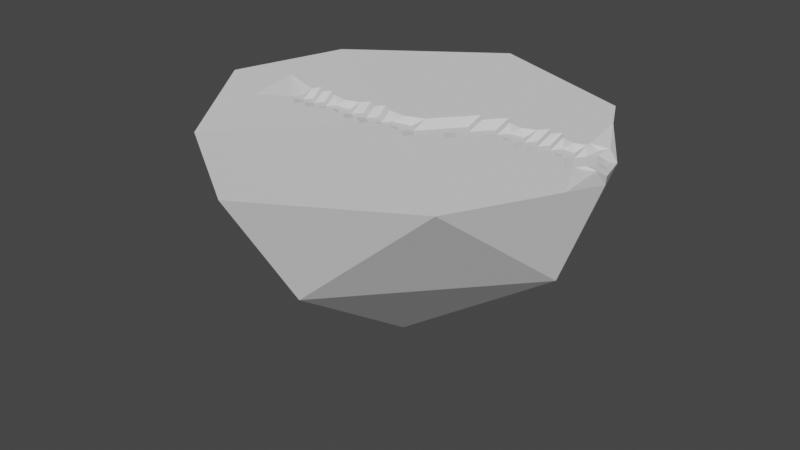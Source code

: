 # Source: Island.blend  (saved by Blender 2.80.75; exported with 4.5.12 LTS)
import bpy
from mathutils import Matrix  # noqa: F401  (used for matrix-valued properties, if any)

bpy.ops.wm.read_factory_settings(use_empty=True)
scene = bpy.context.scene
scene.name = 'Scene'

# ---- collections
col_collection = bpy.data.collections.new('Collection'); scene.collection.children.link(col_collection)

# ---- world
world_world = bpy.data.worlds.new('World'); scene.world = world_world
world_world.use_nodes = True; world_world.node_tree.nodes.clear()
_N = world_world.node_tree.nodes; _L = world_world.node_tree.links
n0 = _N.new('ShaderNodeOutputWorld'); n0.name = 'World Output'; n0.location = (300, 300)
n1 = _N.new('ShaderNodeBackground'); n1.name = 'Background'; n1.location = (10, 300)
n1.inputs[0].default_value = (0.05088, 0.05088, 0.05088, 1.0)
_L.new(n1.outputs[0], n0.inputs[0])
n0.is_active_output = True
world_world.color = (0.05088, 0.05088, 0.05088)
world_world.use_sun_shadow = False
world_world.sun_shadow_jitter_overblur = 0.0

# ---- meshes
me_cone = bpy.data.meshes.new('Cone')
me_cone.from_pydata([(-0.3575, 2.584, 0.2547), (-2.5, -2.436e-07, 0.2547), (1.669e-07, -2.5, 0.2547), (2.5, -1.045e-07, 0.2547), (0.1113, -0.03189, -2.245), (-2.059, 1.38, 0.2547), (0.2262, -1.776, -1.035), (-1.809, -0.02543, -1.035), (-1.469, -1.517, 0.2149), (-0.4005, 1.934, -0.9953), (1.695, -1.509, 0.2547), (1.992, 0.09945, -0.9953), (1.547, 1.836, 0.2547), (0.0, -2.384e-07, 0.1841), (-2.279, 0.69, 0.2547), (-0.7345, -2.009, 0.2348), (2.098, -0.7544, 0.2547), (0.5948, 2.21, 0.2547), (-1.208, 1.982, 0.2547), (-1.984, -0.7587, 0.2348), (0.8476, -2.004, 0.2547), (2.024, 0.918, 0.1841), (0.8476, -0.7544, 0.2547), (-1.029, 0.69, 0.2547), (0.7735, 0.918, 0.2547), (-0.7345, -0.7587, 0.2348), (-1.507, -0.03434, 0.1742), (-0.2173, 1.45, 0.2547), (1.436, 0.08181, 0.2547), (0.05656, -1.382, 0.2448), (-2.39, 0.345, 0.2547), (-0.3672, -2.254, 0.2448), (2.299, -0.3772, 0.2547), (0.1186, 2.397, 0.2547), (-1.634, 1.681, 0.2547), (-1.727, -1.138, 0.2249), (1.271, -1.757, 0.2547), (1.785, 1.377, 0.2547), (1.271, -1.132, 0.2547), (-0.5147, 0.345, 0.2547), (1.16, 1.377, 0.2547), (-0.3672, -0.3794, 0.2448), (-2.169, 1.035, 0.2547), (-1.102, -1.763, 0.2249), (1.896, -1.132, 0.2547), (1.071, 2.023, 0.2547), (-0.7828, 2.283, 0.2547), (-2.242, -0.3794, 0.2448), (0.4238, -2.252, 0.2547), (2.262, 0.459, 0.1138), (0.4238, -0.3772, 0.2547), (-1.544, 1.035, 0.2547), (0.3868, 0.459, 0.2547), (-1.102, -1.138, 0.2249), (-1.121, -0.3965, 0.2398), (-1.893, 0.3278, 0.2497), (-1.268, 0.3278, 0.2497), (-1.746, -0.3965, 0.2398), (0.2781, 1.184, 0.2547), (-0.7128, 1.716, 0.2547), (0.1887, 1.83, 0.2547), (-0.6234, 1.07, 0.2547), (1.767, -0.3363, 0.2547), (1.105, 0.4999, 0.1841), (1.73, 0.4999, 0.1841), (1.142, -0.3363, 0.2547), (0.4521, -1.693, 0.2497), (-0.3389, -1.07, 0.2398), (0.4521, -1.068, 0.2497), (-0.3389, -1.695, 0.2398), (-0.7203, -1.417, 0.2323), (0.04242, -0.7237, 0.2472), (0.8617, -1.412, 0.2522), (0.7642, 0.06136, 0.2547), (1.445, 0.9385, 0.2547), (2.014, 0.06136, 0.2547), (-1.128, 1.376, 0.2547), (-0.2971, 2.056, 0.2547), (0.6745, 1.603, 0.2547), (-2.068, -0.02576, 0.2472), (-1.719, 0.6814, 0.2522), (-0.8177, -0.02576, 0.1767), (-2.279, 0.69, 0.2547), (-0.7345, -2.009, 0.2348), (2.098, -0.7544, 0.2547), (0.5948, 2.21, 0.2547), (-1.424, -0.7673, 0.2323), (-0.1183, 0.7645, 0.2547), (1.519, -0.7339, 0.2547), (0.04242, -1.974, 0.2472), (2.117, 0.918, 0.05295), (0.8476, -2.004, 0.2547), (-1.984, -0.7587, 0.2348), (-1.208, 1.982, 0.2547), (-0.2574, 0.1725, 0.2547), (-0.1836, -0.1897, 0.2497), (2.121, 0.6885, 0.1013), (0.5801, 0.6885, 0.2547), (1.27, 0.2909, 0.2547), (1.877, 0.709, 0.2547), (0.2119, -0.1886, 0.2547), (0.1934, 0.2295, 0.2547), (-1.314, -0.2154, 0.2423), (-1.388, 0.1468, 0.2472), (0.939, 0.709, 0.2547), (1.583, 0.2909, 0.2547), (0.5755, 0.2602, 0.1841), (0.9343, 0.2806, 0.2547), (0.594, -0.1579, 0.2547), (1.587, 0.7192, 0.2547), (1.275, 0.7192, 0.2547), (1.872, 0.2806, 0.2547), (2.138, 0.2602, 0.2547), (-0.5925, -0.2026, 0.246), (-1.043, 0.151, 0.2485), (-0.6662, 0.1596, 0.251), (-0.9692, -0.2111, 0.2435), (-1.178, -0.0322, 0.1748), (-0.8546, 0.1553, 0.2497), (-0.4249, -0.01502, 0.1798), (1.727, 0.2857, 0.2547), (2.007, 0.4846, 0.1841), (1.107, 0.7141, 0.2547), (1.732, 0.7141, 0.2547), (0.3937, 0.03579, 0.1841), (0.7572, 0.4846, 0.1841), (1.102, 0.2857, 0.2547), (0.01414, -0.1891, 0.2522), (1.429, 0.505, 0.1841), (-0.7808, -0.2068, 0.2448), (-0.03199, 0.201, 0.2547), (-0.1287, 0.08625, 0.1841), (-0.09181, -0.09484, 0.1816), (2.083, 0.8033, 0.09501), (0.6768, 0.8033, 0.2547), (1.353, 0.1863, 0.2547), (1.95, 0.8135, 0.1841), (0.3178, -0.2829, 0.2547), (0.2901, 0.3443, 0.2547), (-1.217, -0.306, 0.241), (-1.328, 0.2373, 0.2485), (1.022, 0.6044, 0.1841), (1.656, 0.3954, 0.1841), (0.6698, 0.1608, 0.1841), (1.019, 0.3903, 0.1841), (0.6791, -0.04828, 0.2547), (1.658, 0.6095, 0.1841), (1.36, 0.8288, 0.2547), (1.943, 0.171, 0.2547), (2.2, 0.3596, 0.1841), (-0.4798, -0.291, 0.2454), (-0.9303, 0.06264, 0.1773), (-0.5905, 0.2523, 0.2528), (-0.8935, -0.1184, 0.1748), (-0.386, 0.2588, 0.2547), (-0.2754, -0.2845, 0.2472), (2.209, 0.5698, 0.1125), (0.4835, 0.5738, 0.2547), (1.187, 0.3954, 0.1841), (1.803, 0.6044, 0.1841), (0.1059, -0.0943, 0.1841), (0.09669, 0.1148, 0.1841), (-1.41, -0.1249, 0.1729), (-1.447, 0.0562, 0.1754), (0.8563, 0.8135, 0.2547), (1.509, 0.1863, 0.2547), (0.4811, 0.3596, 0.1841), (0.8493, 0.171, 0.2547), (0.5089, -0.2676, 0.2547), (1.516, 0.8288, 0.2547), (1.19, 0.6095, 0.1841), (1.801, 0.3903, 0.1841), (2.076, 0.1608, 0.2547), (-0.7051, -0.1142, 0.176), (-1.156, 0.2394, 0.2491), (-0.742, 0.06694, 0.1785), (-1.045, -0.3038, 0.2417), (-1.074, -0.1217, 0.1739), (-1.283, 0.05728, 0.1757), (-1.111, 0.05942, 0.1763), (-1.246, -0.1238, 0.1732), (-0.7604, 0.1575, 0.2503), (-0.9488, 0.1532, 0.2491), (-0.3043, -0.1024, 0.1794), (-0.5456, 0.0723, 0.1801), (-0.3411, 0.07874, 0.1819), (-0.5087, -0.1088, 0.1776), (1.655, 0.2883, 0.2547), (1.8, 0.2832, 0.2547), (2.073, 0.3724, 0.1841), (1.942, 0.5968, 0.1841), (2.075, 0.5865, 0.1841), (1.94, 0.3826, 0.1841), (1.191, 0.7166, 0.2547), (1.023, 0.7115, 0.2547), (1.804, 0.7115, 0.2547), (1.66, 0.7166, 0.2547), (0.4938, -0.06106, 0.2547), (0.2935, 0.1326, 0.1841), (0.4846, 0.148, 0.1841), (0.3028, -0.0764, 0.1841), (0.8458, 0.3826, 0.1841), (0.6687, 0.5865, 0.2547), (0.8481, 0.5968, 0.1841), (0.6664, 0.3724, 0.1841), (1.018, 0.2832, 0.2547), (1.186, 0.2883, 0.2547), (-0.08474, -0.1894, 0.251), (0.113, -0.1889, 0.2535), (1.506, 0.3979, 0.1841), (1.352, 0.6121, 0.1841), (1.508, 0.6121, 0.1841), (1.349, 0.3979, 0.1841), (-0.875, -0.209, 0.2441), (-0.6867, -0.2047, 0.2454), (0.0807, 0.2153, 0.2547), (-0.1447, 0.1868, 0.2547), (-0.2654, 0.2228, 0.2547), (0.1854, 0.2798, 0.2547), (-0.5833, -0.2478, 0.2454), (-0.96, -0.2564, 0.2429), (1.269, 0.5037, 0.1841), (1.434, 0.7205, 0.2547), (1.582, 0.5037, 0.1841), (0.2154, -0.2359, 0.2541), (-0.1801, -0.237, 0.2491), (1.269, 0.2373, 0.2547), (0.9338, 0.2271, 0.2547), (0.5749, 0.4731, 0.1841), (0.7625, 0.7, 0.2547), (0.9338, 0.4935, 0.1841), (0.1997, 0.01917, 0.1841), (0.3873, 0.2461, 0.1841), (0.5818, 0.04985, 0.2547), (1.588, 0.7727, 0.2547), (1.877, 0.7625, 0.2547), (0.9396, 0.7625, 0.2547), (1.275, 0.7727, 0.2547), (1.871, 0.4935, 0.1841), (2.012, 0.7, 0.1841), (2.137, 0.4731, 0.1841), (1.871, 0.2271, 0.2547), (1.582, 0.2373, 0.2547), (-0.6253, -0.02093, 0.1781), (-0.4658, 0.1655, 0.2527), (-0.2165, -0.008049, 0.1818), (-1.052, 0.1963, 0.2491), (-0.6754, 0.2049, 0.2516), (-1.347, -0.03381, 0.1743), (-1.219, 0.1484, 0.2477), (-1.002, -0.02951, 0.1756), (-1.146, -0.2138, 0.2427), (-0.8454, 0.1101, 0.2491), (-0.3921, -0.1967, 0.2477), (1.728, 0.3393, 0.2547), (2.008, 0.2717, 0.1841), (1.106, 0.6605, 0.2547), (1.731, 0.6605, 0.2547), (0.4058, -0.172, 0.2547), (0.7578, 0.2717, 0.1841), (1.103, 0.3393, 0.2547), (0.0106, -0.1419, 0.2528), (1.429, 0.2921, 0.2547), (-0.7901, -0.1616, 0.2454), (-0.02399, 0.1508, 0.2547)], [], [(46, 93, 34, 18), (47, 92, 35, 19), (48, 91, 36, 20), (49, 90, 37, 21, 133, 96, 156), (89, 31, 2, 48), (88, 38, 10, 44), (264, 216, 94, 131), (86, 35, 8, 53), (45, 85, 33, 17), (12, 11, 9), (11, 4, 9), (44, 84, 32, 16), (10, 6, 11), (6, 4, 11), (43, 83, 31, 15), (8, 7, 6), (7, 4, 6), (42, 82, 30, 14), (5, 9, 7), (9, 4, 7), (263, 213, 129, 214), (80, 55, 26, 163, 103, 140, 56), (79, 47, 19, 57), (78, 58, 24, 40), (77, 59, 27, 60), (76, 51, 23, 61), (75, 62, 16, 32), (262, 135, 28, 165), (73, 145, 108, 168, 50, 22, 65), (72, 66, 20, 36), (71, 67, 29, 68), (70, 43, 15, 69), (67, 70, 69, 29), (25, 53, 70, 67), (53, 8, 43, 70), (50, 71, 68, 22), (261, 207, 127, 208), (41, 25, 67, 71), (38, 72, 36, 10), (22, 68, 72, 38), (68, 29, 66, 72), (260, 205, 126, 206), (259, 143, 73, 167), (258, 137, 50, 168), (257, 196, 109, 146), (12, 40, 74, 37), (256, 194, 104, 141), (49, 149, 112, 172, 75, 32, 3), (255, 148, 75, 172), (254, 187, 120, 188), (59, 76, 61, 27), (18, 34, 76, 59), (34, 5, 51, 76), (33, 77, 60, 17), (0, 46, 77, 33), (46, 18, 59, 77), (45, 78, 40, 12), (17, 60, 78, 45), (60, 27, 58, 78), (55, 79, 57, 26), (14, 30, 79, 55), (30, 1, 47, 79), (51, 80, 56, 23), (5, 42, 80, 51), (42, 14, 55, 80), (253, 150, 41, 155), (252, 182, 114, 151), (251, 139, 54, 176), (5, 7, 82, 42), (7, 1, 30, 82), (8, 6, 83, 43), (6, 2, 31, 83), (10, 11, 84, 44), (11, 3, 32, 84), (12, 9, 85, 45), (9, 0, 33, 85), (54, 86, 53, 25), (26, 57, 86, 54, 139, 102, 162), (57, 19, 35, 86), (58, 87, 52, 157, 97, 134, 24), (27, 61, 87, 58), (61, 23, 39, 87), (62, 88, 44, 16), (28, 65, 88, 62), (65, 22, 38, 88), (66, 89, 48, 20), (29, 69, 89, 66), (69, 15, 31, 89), (3, 11, 90, 49), (11, 12, 37, 90), (2, 6, 91, 48), (6, 10, 36, 91), (1, 7, 92, 47), (7, 8, 35, 92), (0, 9, 93, 46), (9, 5, 34, 93), (250, 177, 116, 153), (249, 178, 117, 179), (248, 162, 102, 180), (152, 247, 181, 115), (182, 246, 174, 114), (245, 183, 95, 132), (244, 184, 119, 185), (243, 173, 113, 186), (105, 165, 242, 187), (188, 241, 148, 111), (240, 189, 112, 149), (239, 190, 121, 191), (238, 171, 111, 192), (147, 237, 193, 110), (194, 236, 164, 104), (136, 235, 195, 99), (196, 234, 169, 109), (233, 197, 108, 145), (232, 198, 124, 199), (231, 160, 100, 200), (230, 201, 107, 144), (229, 202, 125, 203), (228, 166, 106, 204), (107, 167, 227, 205), (206, 226, 135, 98), (95, 155, 225, 207), (208, 224, 137, 100), (223, 209, 105, 142), (222, 210, 128, 211), (221, 158, 98, 212), (116, 176, 220, 213), (214, 219, 150, 113), (138, 218, 215, 101), (216, 217, 154, 94), (130, 87, 217, 216), (87, 39, 154, 217), (52, 87, 218, 138), (87, 130, 215, 218), (129, 25, 219, 214), (25, 41, 150, 219), (176, 54, 25, 220), (220, 25, 129, 213), (210, 221, 212, 128), (110, 170, 221, 210), (170, 63, 158, 221), (169, 222, 211, 109), (74, 147, 222, 169), (147, 110, 210, 222), (146, 223, 142, 64), (109, 211, 223, 146), (211, 128, 209, 223), (127, 71, 224, 208), (71, 50, 137, 224), (155, 41, 71, 225), (225, 71, 127, 207), (126, 65, 226, 206), (65, 28, 135, 226), (167, 73, 65, 227), (227, 65, 126, 205), (202, 228, 204, 125), (97, 157, 228, 202), (157, 52, 166, 228), (164, 229, 203, 104), (24, 134, 229, 164), (134, 97, 202, 229), (141, 230, 144, 63), (104, 203, 230, 141), (203, 125, 201, 230), (198, 231, 200, 124), (101, 161, 231, 198), (161, 13, 160, 231), (166, 232, 199, 106), (52, 138, 232, 166), (138, 101, 198, 232), (143, 233, 145, 73), (106, 199, 233, 143), (199, 124, 197, 233), (123, 37, 234, 196), (37, 74, 169, 234), (21, 37, 235, 136), (37, 123, 195, 235), (122, 40, 236, 194), (40, 24, 164, 236), (74, 40, 237, 147), (40, 122, 193, 237), (190, 238, 192, 121), (99, 159, 238, 190), (159, 64, 171, 238), (133, 239, 191, 96), (21, 136, 239, 133), (136, 99, 190, 239), (156, 240, 149, 49), (96, 191, 240, 156), (191, 121, 189, 240), (120, 62, 241, 188), (62, 75, 148, 241), (165, 28, 62, 242), (242, 62, 120, 187), (184, 243, 186, 119), (115, 175, 243, 184), (175, 81, 173, 243), (154, 244, 185, 94), (39, 152, 244, 154), (152, 115, 184, 244), (131, 245, 132, 13), (94, 185, 245, 131), (185, 119, 183, 245), (118, 23, 246, 182), (23, 56, 174, 246), (39, 23, 247, 152), (23, 118, 181, 247), (178, 248, 180, 117), (103, 163, 248, 178), (163, 26, 162, 248), (174, 249, 179, 114), (56, 140, 249, 174), (140, 103, 178, 249), (151, 250, 153, 81), (114, 179, 250, 151), (179, 117, 177, 250), (177, 251, 176, 116), (117, 180, 251, 177), (180, 102, 139, 251), (175, 252, 151, 81), (115, 181, 252, 175), (181, 118, 182, 252), (183, 253, 155, 95), (119, 186, 253, 183), (186, 113, 150, 253), (171, 254, 188, 111), (64, 142, 254, 171), (142, 105, 187, 254), (189, 255, 172, 112), (121, 192, 255, 189), (192, 111, 148, 255), (170, 256, 141, 63), (110, 193, 256, 170), (193, 122, 194, 256), (159, 257, 146, 64), (99, 195, 257, 159), (195, 123, 196, 257), (197, 258, 168, 108), (124, 200, 258, 197), (200, 100, 137, 258), (201, 259, 167, 107), (125, 204, 259, 201), (204, 106, 143, 259), (158, 260, 206, 98), (63, 144, 260, 158), (144, 107, 205, 260), (160, 261, 208, 100), (13, 132, 261, 160), (132, 95, 207, 261), (209, 262, 165, 105), (128, 212, 262, 209), (212, 98, 135, 262), (173, 263, 214, 113), (81, 153, 263, 173), (153, 116, 213, 263), (161, 264, 131, 13), (101, 215, 264, 161), (215, 130, 216, 264)])
_uv = me_cone.uv_layers.new(name='UVMap')
_uv.uv.foreach_set('vector', [0.28, 0.46, 0.31, 0.43, 0.34, 0.4, 0.31, 0.43, 0.46, 0.22, 0.43, 0.19, 0.4, 0.16, 0.43, 0.19, 0.22, 0.04, 0.19, 0.07, 0.16, 0.1, 0.19, 0.07, 0.04, 0.28, 0.07, 0.31, 0.1, 0.34, 0.07, 0.31, 0.0625, 0.3025, 0.055, 0.295, 0.0475, 0.2875, 0.75, 0.07, 0.78, 0.04, 0.75, 0.01, 0.72, 0.04, 0.63, 0.19, 0.66, 0.16, 0.63, 0.13, 0.6, 0.16, 0.75, 0.2612, 0.7575, 0.265, 0.765, 0.265, 0.7575, 0.2575, 0.87, 0.19, 0.9, 0.16, 0.87, 0.13, 0.84, 0.16, 0.16, 0.4, 0.19, 0.43, 0.22, 0.46, 0.19, 0.43, 0.13, 0.37, 0.13, 0.25, 0.25, 0.37, 0.13, 0.25, 0.25, 0.25, 0.25, 0.37, 0.1, 0.16, 0.07, 0.19, 0.04, 0.22, 0.07, 0.19, 0.13, 0.13, 0.25, 0.13, 0.13, 0.25, 0.25, 0.13, 0.25, 0.25, 0.13, 0.25, 0.34, 0.1, 0.31, 0.07, 0.28, 0.04, 0.31, 0.07, 0.37, 0.13, 0.37, 0.25, 0.25, 0.13, 0.37, 0.25, 0.25, 0.25, 0.25, 0.13, 0.4, 0.34, 0.43, 0.31, 0.46, 0.28, 0.43, 0.31, 0.37, 0.37, 0.25, 0.37, 0.37, 0.25, 0.25, 0.37, 0.25, 0.25, 0.37, 0.25, 0.81, 0.2388, 0.8175, 0.235, 0.81, 0.235, 0.8025, 0.235, 0.87, 0.31, 0.9, 0.28, 0.87, 0.25, 0.8625, 0.2575, 0.855, 0.265, 0.8475, 0.2725, 0.84, 0.28, 0.93, 0.25, 0.96, 0.22, 0.93, 0.19, 0.9, 0.22, 0.69, 0.37, 0.72, 0.34, 0.69, 0.31, 0.66, 0.34, 0.75, 0.43, 0.78, 0.4, 0.75, 0.37, 0.72, 0.4, 0.81, 0.37, 0.84, 0.34, 0.81, 0.31, 0.78, 0.34, 0.57, 0.25, 0.6, 0.22, 0.57, 0.19, 0.54, 0.22, 0.63, 0.265, 0.6375, 0.2575, 0.63, 0.25, 0.6225, 0.2575, 0.69, 0.25, 0.6975, 0.2425, 0.705, 0.235, 0.7125, 0.2275, 0.72, 0.22, 0.69, 0.19, 0.66, 0.22, 0.69, 0.13, 0.72, 0.1, 0.69, 0.07, 0.66, 0.1, 0.75, 0.19, 0.78, 0.16, 0.75, 0.13, 0.72, 0.16, 0.81, 0.13, 0.84, 0.1, 0.81, 0.07, 0.78, 0.1, 0.78, 0.16, 0.81, 0.13, 0.78, 0.1, 0.75, 0.13, 0.81, 0.19, 0.84, 0.16, 0.81, 0.13, 0.78, 0.16, 0.84, 0.16, 0.87, 0.13, 0.84, 0.1, 0.81, 0.13, 0.72, 0.22, 0.75, 0.19, 0.72, 0.16, 0.69, 0.19, 0.75, 0.2388, 0.7575, 0.235, 0.75, 0.235, 0.7425, 0.235, 0.78, 0.22, 0.81, 0.19, 0.78, 0.16, 0.75, 0.19, 0.66, 0.16, 0.69, 0.13, 0.66, 0.1, 0.63, 0.13, 0.69, 0.19, 0.72, 0.16, 0.69, 0.13, 0.66, 0.16, 0.72, 0.16, 0.75, 0.13, 0.72, 0.1, 0.69, 0.13, 0.66, 0.2687, 0.6675, 0.265, 0.66, 0.265, 0.6525, 0.265, 0.69, 0.265, 0.6975, 0.2575, 0.69, 0.25, 0.6825, 0.2575, 0.72, 0.235, 0.7275, 0.2275, 0.72, 0.22, 0.7125, 0.2275, 0.6, 0.2913, 0.6075, 0.295, 0.615, 0.295, 0.6075, 0.2875, 0.63, 0.37, 0.66, 0.34, 0.63, 0.31, 0.6, 0.34, 0.66, 0.2913, 0.6675, 0.295, 0.675, 0.295, 0.6675, 0.2875, 0.54, 0.28, 0.5475, 0.2725, 0.555, 0.265, 0.5625, 0.2575, 0.57, 0.25, 0.54, 0.22, 0.51, 0.25, 0.57, 0.265, 0.5775, 0.2575, 0.57, 0.25, 0.5625, 0.2575, 0.6, 0.2687, 0.6075, 0.265, 0.6, 0.265, 0.5925, 0.265, 0.78, 0.4, 0.81, 0.37, 0.78, 0.34, 0.75, 0.37, 0.81, 0.43, 0.84, 0.4, 0.81, 0.37, 0.78, 0.4, 0.84, 0.4, 0.87, 0.37, 0.84, 0.34, 0.81, 0.37, 0.72, 0.46, 0.75, 0.43, 0.72, 0.4, 0.69, 0.43, 0.75, 0.49, 0.78, 0.46, 0.75, 0.43, 0.72, 0.46, 0.78, 0.46, 0.81, 0.43, 0.78, 0.4, 0.75, 0.43, 0.66, 0.4, 0.69, 0.37, 0.66, 0.34, 0.63, 0.37, 0.69, 0.43, 0.72, 0.4, 0.69, 0.37, 0.66, 0.4, 0.72, 0.4, 0.75, 0.37, 0.72, 0.34, 0.69, 0.37, 0.9, 0.28, 0.93, 0.25, 0.9, 0.22, 0.87, 0.25, 0.93, 0.31, 0.96, 0.28, 0.93, 0.25, 0.9, 0.28, 0.96, 0.28, 0.99, 0.25, 0.96, 0.22, 0.93, 0.25, 0.84, 0.34, 0.87, 0.31, 0.84, 0.28, 0.81, 0.31, 0.87, 0.37, 0.9, 0.34, 0.87, 0.31, 0.84, 0.34, 0.9, 0.34, 0.93, 0.31, 0.9, 0.28, 0.87, 0.31, 0.78, 0.235, 0.7875, 0.2275, 0.78, 0.22, 0.7725, 0.2275, 0.81, 0.2612, 0.8175, 0.265, 0.825, 0.265, 0.8175, 0.2575, 0.84, 0.235, 0.8475, 0.2275, 0.84, 0.22, 0.8325, 0.2275, 0.37, 0.37, 0.37, 0.25, 0.43, 0.31, 0.4, 0.34, 0.37, 0.25, 0.49, 0.25, 0.46, 0.28, 0.43, 0.31, 0.37, 0.13, 0.25, 0.13, 0.31, 0.07, 0.34, 0.1, 0.25, 0.13, 0.25, 0.01, 0.28, 0.04, 0.31, 0.07, 0.13, 0.13, 0.13, 0.25, 0.07, 0.19, 0.1, 0.16, 0.13, 0.25, 0.01, 0.25, 0.04, 0.22, 0.07, 0.19, 0.13, 0.37, 0.25, 0.37, 0.19, 0.43, 0.16, 0.4, 0.25, 0.37, 0.25, 0.49, 0.22, 0.46, 0.19, 0.43, 0.84, 0.22, 0.87, 0.19, 0.84, 0.16, 0.81, 0.19, 0.87, 0.25, 0.9, 0.22, 0.87, 0.19, 0.84, 0.22, 0.8475, 0.2275, 0.855, 0.235, 0.8625, 0.2425, 0.9, 0.22, 0.93, 0.19, 0.9, 0.16, 0.87, 0.19, 0.72, 0.34, 0.75, 0.31, 0.72, 0.28, 0.7125, 0.2875, 0.705, 0.295, 0.6975, 0.3025, 0.69, 0.31, 0.75, 0.37, 0.78, 0.34, 0.75, 0.31, 0.72, 0.34, 0.78, 0.34, 0.81, 0.31, 0.78, 0.28, 0.75, 0.31, 0.6, 0.22, 0.63, 0.19, 0.6, 0.16, 0.57, 0.19, 0.63, 0.25, 0.66, 0.22, 0.63, 0.19, 0.6, 0.22, 0.66, 0.22, 0.69, 0.19, 0.66, 0.16, 0.63, 0.19, 0.72, 0.1, 0.75, 0.07, 0.72, 0.04, 0.69, 0.07, 0.75, 0.13, 0.78, 0.1, 0.75, 0.07, 0.72, 0.1, 0.78, 0.1, 0.81, 0.07, 0.78, 0.04, 0.75, 0.07, 0.01, 0.25, 0.13, 0.25, 0.07, 0.31, 0.04, 0.28, 0.13, 0.25, 0.13, 0.37, 0.1, 0.34, 0.07, 0.31, 0.25, 0.01, 0.25, 0.13, 0.19, 0.07, 0.22, 0.04, 0.25, 0.13, 0.13, 0.13, 0.16, 0.1, 0.19, 0.07, 0.49, 0.25, 0.37, 0.25, 0.43, 0.19, 0.46, 0.22, 0.37, 0.25, 0.37, 0.13, 0.4, 0.16, 0.43, 0.19, 0.25, 0.49, 0.25, 0.37, 0.31, 0.43, 0.28, 0.46, 0.25, 0.37, 0.37, 0.37, 0.34, 0.4, 0.31, 0.43, 0.825, 0.25, 0.8325, 0.2425, 0.825, 0.235, 0.8175, 0.2425, 0.84, 0.265, 0.8475, 0.2575, 0.84, 0.25, 0.8325, 0.2575, 0.855, 0.25, 0.8625, 0.2425, 0.855, 0.235, 0.8475, 0.2425, 0.7875, 0.2725, 0.795, 0.2687, 0.8025, 0.265, 0.795, 0.265, 0.8175, 0.265, 0.825, 0.2687, 0.8325, 0.2725, 0.825, 0.265, 0.765, 0.25, 0.7725, 0.2425, 0.765, 0.235, 0.7575, 0.2425, 0.78, 0.265, 0.7875, 0.2575, 0.78, 0.25, 0.7725, 0.2575, 0.795, 0.25, 0.8025, 0.2425, 0.795, 0.235, 0.7875, 0.2425, 0.615, 0.265, 0.6225, 0.2575, 0.615, 0.2612, 0.6075, 0.265, 0.5925, 0.265, 0.585, 0.2612, 0.5775, 0.2575, 0.585, 0.265, 0.555, 0.28, 0.5625, 0.2725, 0.555, 0.265, 0.5475, 0.2725, 0.57, 0.295, 0.5775, 0.2875, 0.57, 0.28, 0.5625, 0.2875, 0.585, 0.28, 0.5925, 0.2725, 0.585, 0.265, 0.5775, 0.2725, 0.6375, 0.3025, 0.645, 0.2988, 0.6525, 0.295, 0.645, 0.295, 0.6675, 0.295, 0.675, 0.2988, 0.6825, 0.3025, 0.675, 0.295, 0.5775, 0.3025, 0.585, 0.2988, 0.5925, 0.295, 0.585, 0.295, 0.6075, 0.295, 0.615, 0.2988, 0.6225, 0.3025, 0.615, 0.295, 0.705, 0.25, 0.7125, 0.2425, 0.705, 0.235, 0.6975, 0.2425, 0.72, 0.265, 0.7275, 0.2575, 0.72, 0.25, 0.7125, 0.2575, 0.735, 0.25, 0.7425, 0.2425, 0.735, 0.235, 0.7275, 0.2425, 0.675, 0.28, 0.6825, 0.2725, 0.675, 0.265, 0.6675, 0.2725, 0.69, 0.295, 0.6975, 0.2875, 0.69, 0.28, 0.6825, 0.2875, 0.705, 0.28, 0.7125, 0.2725, 0.705, 0.265, 0.6975, 0.2725, 0.675, 0.265, 0.6825, 0.2575, 0.675, 0.2612, 0.6675, 0.265, 0.6525, 0.265, 0.645, 0.2612, 0.6375, 0.2575, 0.645, 0.265, 0.765, 0.235, 0.7725, 0.2275, 0.765, 0.2312, 0.7575, 0.235, 0.7425, 0.235, 0.735, 0.2312, 0.7275, 0.2275, 0.735, 0.235, 0.615, 0.28, 0.6225, 0.2725, 0.615, 0.265, 0.6075, 0.2725, 0.63, 0.295, 0.6375, 0.2875, 0.63, 0.28, 0.6225, 0.2875, 0.645, 0.28, 0.6525, 0.2725, 0.645, 0.265, 0.6375, 0.2725, 0.825, 0.235, 0.8325, 0.2275, 0.825, 0.2312, 0.8175, 0.235, 0.8025, 0.235, 0.795, 0.2312, 0.7875, 0.2275, 0.795, 0.235, 0.7275, 0.2725, 0.735, 0.2687, 0.7425, 0.265, 0.735, 0.265, 0.7575, 0.265, 0.765, 0.2687, 0.7725, 0.2725, 0.765, 0.265, 0.75, 0.265, 0.75, 0.31, 0.765, 0.2687, 0.7575, 0.265, 0.75, 0.31, 0.78, 0.28, 0.7725, 0.2725, 0.765, 0.2687, 0.72, 0.28, 0.75, 0.31, 0.735, 0.2687, 0.7275, 0.2725, 0.75, 0.31, 0.75, 0.265, 0.7425, 0.265, 0.735, 0.2687, 0.81, 0.235, 0.81, 0.19, 0.795, 0.2312, 0.8025, 0.235, 0.81, 0.19, 0.78, 0.22, 0.7875, 0.2275, 0.795, 0.2312, 0.8325, 0.2275, 0.84, 0.22, 0.81, 0.19, 0.825, 0.2312, 0.825, 0.2312, 0.81, 0.19, 0.81, 0.235, 0.8175, 0.235, 0.6375, 0.2875, 0.645, 0.28, 0.6375, 0.2725, 0.63, 0.28, 0.645, 0.295, 0.6525, 0.2875, 0.645, 0.28, 0.6375, 0.2875, 0.6525, 0.2875, 0.66, 0.28, 0.6525, 0.2725, 0.645, 0.28, 0.6225, 0.3025, 0.63, 0.295, 0.6225, 0.2875, 0.615, 0.295, 0.63, 0.31, 0.6375, 0.3025, 0.63, 0.295, 0.6225, 0.3025, 0.6375, 0.3025, 0.645, 0.295, 0.6375, 0.2875, 0.63, 0.295, 0.6075, 0.2875, 0.615, 0.28, 0.6075, 0.2725, 0.6, 0.28, 0.615, 0.295, 0.6225, 0.2875, 0.615, 0.28, 0.6075, 0.2875, 0.6225, 0.2875, 0.63, 0.28, 0.6225, 0.2725, 0.615, 0.28, 0.75, 0.235, 0.75, 0.19, 0.735, 0.2312, 0.7425, 0.235, 0.75, 0.19, 0.72, 0.22, 0.7275, 0.2275, 0.735, 0.2312, 0.7725, 0.2275, 0.78, 0.22, 0.75, 0.19, 0.765, 0.2312, 0.765, 0.2312, 0.75, 0.19, 0.75, 0.235, 0.7575, 0.235, 0.66, 0.265, 0.66, 0.22, 0.645, 0.2612, 0.6525, 0.265, 0.66, 0.22, 0.63, 0.25, 0.6375, 0.2575, 0.645, 0.2612, 0.6825, 0.2575, 0.69, 0.25, 0.66, 0.22, 0.675, 0.2612, 0.675, 0.2612, 0.66, 0.22, 0.66, 0.265, 0.6675, 0.265, 0.6975, 0.2875, 0.705, 0.28, 0.6975, 0.2725, 0.69, 0.28, 0.705, 0.295, 0.7125, 0.2875, 0.705, 0.28, 0.6975, 0.2875, 0.7125, 0.2875, 0.72, 0.28, 0.7125, 0.2725, 0.705, 0.28, 0.6825, 0.3025, 0.69, 0.295, 0.6825, 0.2875, 0.675, 0.295, 0.69, 0.31, 0.6975, 0.3025, 0.69, 0.295, 0.6825, 0.3025, 0.6975, 0.3025, 0.705, 0.295, 0.6975, 0.2875, 0.69, 0.295, 0.6675, 0.2875, 0.675, 0.28, 0.6675, 0.2725, 0.66, 0.28, 0.675, 0.295, 0.6825, 0.2875, 0.675, 0.28, 0.6675, 0.2875, 0.6825, 0.2875, 0.69, 0.28, 0.6825, 0.2725, 0.675, 0.28, 0.7275, 0.2575, 0.735, 0.25, 0.7275, 0.2425, 0.72, 0.25, 0.735, 0.265, 0.7425, 0.2575, 0.735, 0.25, 0.7275, 0.2575, 0.7425, 0.2575, 0.75, 0.25, 0.7425, 0.2425, 0.735, 0.25, 0.7125, 0.2725, 0.72, 0.265, 0.7125, 0.2575, 0.705, 0.265, 0.72, 0.28, 0.7275, 0.2725, 0.72, 0.265, 0.7125, 0.2725, 0.7275, 0.2725, 0.735, 0.265, 0.7275, 0.2575, 0.72, 0.265, 0.6975, 0.2575, 0.705, 0.25, 0.6975, 0.2425, 0.69, 0.25, 0.705, 0.265, 0.7125, 0.2575, 0.705, 0.25, 0.6975, 0.2575, 0.7125, 0.2575, 0.72, 0.25, 0.7125, 0.2425, 0.705, 0.25, 0.6, 0.295, 0.6, 0.34, 0.615, 0.2988, 0.6075, 0.295, 0.6, 0.34, 0.63, 0.31, 0.6225, 0.3025, 0.615, 0.2988, 0.57, 0.31, 0.6, 0.34, 0.585, 0.2988, 0.5775, 0.3025, 0.6, 0.34, 0.6, 0.295, 0.5925, 0.295, 0.585, 0.2988, 0.66, 0.295, 0.66, 0.34, 0.675, 0.2988, 0.6675, 0.295, 0.66, 0.34, 0.69, 0.31, 0.6825, 0.3025, 0.675, 0.2988, 0.63, 0.31, 0.66, 0.34, 0.645, 0.2988, 0.6375, 0.3025, 0.66, 0.34, 0.66, 0.295, 0.6525, 0.295, 0.645, 0.2988, 0.5775, 0.2875, 0.585, 0.28, 0.5775, 0.2725, 0.57, 0.28, 0.585, 0.295, 0.5925, 0.2875, 0.585, 0.28, 0.5775, 0.2875, 0.5925, 0.2875, 0.6, 0.28, 0.5925, 0.2725, 0.585, 0.28, 0.5625, 0.3025, 0.57, 0.295, 0.5625, 0.2875, 0.555, 0.295, 0.57, 0.31, 0.5775, 0.3025, 0.57, 0.295, 0.5625, 0.3025, 0.5775, 0.3025, 0.585, 0.295, 0.5775, 0.2875, 0.57, 0.295, 0.5475, 0.2875, 0.555, 0.28, 0.5475, 0.2725, 0.54, 0.28, 0.555, 0.295, 0.5625, 0.2875, 0.555, 0.28, 0.5475, 0.2875, 0.5625, 0.2875, 0.57, 0.28, 0.5625, 0.2725, 0.555, 0.28, 0.6, 0.265, 0.6, 0.22, 0.585, 0.2612, 0.5925, 0.265, 0.6, 0.22, 0.57, 0.25, 0.5775, 0.2575, 0.585, 0.2612, 0.6225, 0.2575, 0.63, 0.25, 0.6, 0.22, 0.615, 0.2612, 0.615, 0.2612, 0.6, 0.22, 0.6, 0.265, 0.6075, 0.265, 0.7875, 0.2575, 0.795, 0.25, 0.7875, 0.2425, 0.78, 0.25, 0.795, 0.265, 0.8025, 0.2575, 0.795, 0.25, 0.7875, 0.2575, 0.8025, 0.2575, 0.81, 0.25, 0.8025, 0.2425, 0.795, 0.25, 0.7725, 0.2725, 0.78, 0.265, 0.7725, 0.2575, 0.765, 0.265, 0.78, 0.28, 0.7875, 0.2725, 0.78, 0.265, 0.7725, 0.2725, 0.7875, 0.2725, 0.795, 0.265, 0.7875, 0.2575, 0.78, 0.265, 0.7575, 0.2575, 0.765, 0.25, 0.7575, 0.2425, 0.75, 0.25, 0.765, 0.265, 0.7725, 0.2575, 0.765, 0.25, 0.7575, 0.2575, 0.7725, 0.2575, 0.78, 0.25, 0.7725, 0.2425, 0.765, 0.25, 0.81, 0.265, 0.81, 0.31, 0.825, 0.2687, 0.8175, 0.265, 0.81, 0.31, 0.84, 0.28, 0.8325, 0.2725, 0.825, 0.2687, 0.78, 0.28, 0.81, 0.31, 0.795, 0.2687, 0.7875, 0.2725, 0.81, 0.31, 0.81, 0.265, 0.8025, 0.265, 0.795, 0.2687, 0.8475, 0.2575, 0.855, 0.25, 0.8475, 0.2425, 0.84, 0.25, 0.855, 0.265, 0.8625, 0.2575, 0.855, 0.25, 0.8475, 0.2575, 0.8625, 0.2575, 0.87, 0.25, 0.8625, 0.2425, 0.855, 0.25, 0.8325, 0.2725, 0.84, 0.265, 0.8325, 0.2575, 0.825, 0.265, 0.84, 0.28, 0.8475, 0.2725, 0.84, 0.265, 0.8325, 0.2725, 0.8475, 0.2725, 0.855, 0.265, 0.8475, 0.2575, 0.84, 0.265, 0.8175, 0.2575, 0.825, 0.25, 0.8175, 0.2425, 0.81, 0.25, 0.825, 0.265, 0.8325, 0.2575, 0.825, 0.25, 0.8175, 0.2575, 0.8325, 0.2575, 0.84, 0.25, 0.8325, 0.2425, 0.825, 0.25, 0.8325, 0.2425, 0.84, 0.235, 0.8325, 0.2275, 0.825, 0.235, 0.84, 0.25, 0.8475, 0.2425, 0.84, 0.235, 0.8325, 0.2425, 0.8475, 0.2425, 0.855, 0.235, 0.8475, 0.2275, 0.84, 0.235, 0.8025, 0.2575, 0.81, 0.2612, 0.8175, 0.2575, 0.81, 0.25, 0.795, 0.265, 0.8025, 0.265, 0.81, 0.2612, 0.8025, 0.2575, 0.8025, 0.265, 0.81, 0.265, 0.8175, 0.265, 0.81, 0.2612, 0.7725, 0.2425, 0.78, 0.235, 0.7725, 0.2275, 0.765, 0.235, 0.78, 0.25, 0.7875, 0.2425, 0.78, 0.235, 0.7725, 0.2425, 0.7875, 0.2425, 0.795, 0.235, 0.7875, 0.2275, 0.78, 0.235, 0.5925, 0.2725, 0.6, 0.2687, 0.5925, 0.265, 0.585, 0.265, 0.6, 0.28, 0.6075, 0.2725, 0.6, 0.2687, 0.5925, 0.2725, 0.6075, 0.2725, 0.615, 0.265, 0.6075, 0.265, 0.6, 0.2687, 0.5625, 0.2725, 0.57, 0.265, 0.5625, 0.2575, 0.555, 0.265, 0.57, 0.28, 0.5775, 0.2725, 0.57, 0.265, 0.5625, 0.2725, 0.5775, 0.2725, 0.585, 0.265, 0.5775, 0.2575, 0.57, 0.265, 0.6525, 0.2875, 0.66, 0.2913, 0.6675, 0.2875, 0.66, 0.28, 0.645, 0.295, 0.6525, 0.295, 0.66, 0.2913, 0.6525, 0.2875, 0.6525, 0.295, 0.66, 0.295, 0.6675, 0.295, 0.66, 0.2913, 0.5925, 0.2875, 0.6, 0.2913, 0.6075, 0.2875, 0.6, 0.28, 0.585, 0.295, 0.5925, 0.295, 0.6, 0.2913, 0.5925, 0.2875, 0.5925, 0.295, 0.6, 0.295, 0.6075, 0.295, 0.6, 0.2913, 0.7125, 0.2425, 0.72, 0.235, 0.7125, 0.2275, 0.705, 0.235, 0.72, 0.25, 0.7275, 0.2425, 0.72, 0.235, 0.7125, 0.2425, 0.7275, 0.2425, 0.735, 0.235, 0.7275, 0.2275, 0.72, 0.235, 0.6825, 0.2725, 0.69, 0.265, 0.6825, 0.2575, 0.675, 0.265, 0.69, 0.28, 0.6975, 0.2725, 0.69, 0.265, 0.6825, 0.2725, 0.6975, 0.2725, 0.705, 0.265, 0.6975, 0.2575, 0.69, 0.265, 0.6525, 0.2725, 0.66, 0.2687, 0.6525, 0.265, 0.645, 0.265, 0.66, 0.28, 0.6675, 0.2725, 0.66, 0.2687, 0.6525, 0.2725, 0.6675, 0.2725, 0.675, 0.265, 0.6675, 0.265, 0.66, 0.2687, 0.7425, 0.2425, 0.75, 0.2388, 0.7425, 0.235, 0.735, 0.235, 0.75, 0.25, 0.7575, 0.2425, 0.75, 0.2388, 0.7425, 0.2425, 0.7575, 0.2425, 0.765, 0.235, 0.7575, 0.235, 0.75, 0.2388, 0.6225, 0.2725, 0.63, 0.265, 0.6225, 0.2575, 0.615, 0.265, 0.63, 0.28, 0.6375, 0.2725, 0.63, 0.265, 0.6225, 0.2725, 0.6375, 0.2725, 0.645, 0.265, 0.6375, 0.2575, 0.63, 0.265, 0.8025, 0.2425, 0.81, 0.2388, 0.8025, 0.235, 0.795, 0.235, 0.81, 0.25, 0.8175, 0.2425, 0.81, 0.2388, 0.8025, 0.2425, 0.8175, 0.2425, 0.825, 0.235, 0.8175, 0.235, 0.81, 0.2388, 0.7425, 0.2575, 0.75, 0.2612, 0.7575, 0.2575, 0.75, 0.25, 0.735, 0.265, 0.7425, 0.265, 0.75, 0.2612, 0.7425, 0.2575, 0.7425, 0.265, 0.75, 0.265, 0.7575, 0.265, 0.75, 0.2612])
me_cone.use_remesh_preserve_volume = False
me_cone.use_remesh_preserve_attributes = False
me_cone.use_mirror_vertex_groups = False
me_cone.update()

# ---- objects
ob_cone = bpy.data.objects.new('Cone', me_cone)

# ---- transforms, parenting, visibility, modifiers, constraints
ob_cone.location = (0.0, 0.0, 0.0)
ob_cone.lineart.crease_threshold = 0.0

# ---- collection membership
col_collection.objects.link(ob_cone)

# ---- scene / render settings (as saved in the file)
scene.frame_start = 1; scene.frame_end = 250; scene.frame_set(1)
scene.render.engine = 'BLENDER_EEVEE_NEXT'
scene.cycles.use_denoising = False
scene.cycles.samples = 128
scene.cycles.sampling_pattern = 'TABULATED_SOBOL'
scene.cycles.use_adaptive_sampling = False
scene.cycles.use_light_tree = False
scene.view_settings.view_transform = 'Filmic'
bpy.context.view_layer.update()

# ---- added for rendering (the .blend has no active camera and no usable light): camera, sun
cam_auto = bpy.data.cameras.new('AutoCamera')
cam_auto.lens = 50.0
cam_auto.sensor_width = 36.0
cam_auto.clip_end = 1000.0
ob_auto_camera = bpy.data.objects.new('AutoCamera', cam_auto)
scene.collection.objects.link(ob_auto_camera)
ob_auto_camera.location = (6.99121, -8.34748, 4.59767)
ob_auto_camera.rotation_euler = (1.09748, -7.21219e-08, 0.694738)
scene.camera = ob_auto_camera
light_auto_sun = bpy.data.lights.new('AutoSun', 'SUN')
light_auto_sun.energy = 3.0
light_auto_sun.angle = 0.0523599
ob_auto_sun = bpy.data.objects.new('AutoSun', light_auto_sun)
scene.collection.objects.link(ob_auto_sun)
ob_auto_sun.rotation_euler = (0.872665, 0.174533, 0.523599)
bpy.context.view_layer.update()
